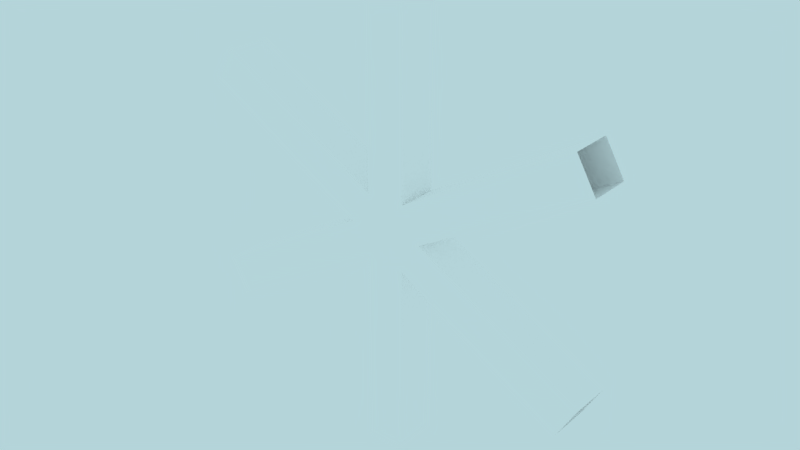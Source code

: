 # Source: dirijabellopast.blend  (saved by Blender 2.77.0; exported with 4.5.12 LTS)
import bpy
from mathutils import Matrix  # noqa: F401  (used for matrix-valued properties, if any)

bpy.ops.wm.read_factory_settings(use_empty=True)
scene = bpy.context.scene
scene.name = 'Scene'

# ---- collections
col_collection_1 = bpy.data.collections.new('Collection 1'); scene.collection.children.link(col_collection_1)

# ---- materials (node trees are filled in below, after node groups)
mat_engines = bpy.data.materials.new('engines')
mat_engines.alpha_threshold = 0.0
mat_engines.use_transparent_shadow = False
mat_engines.diffuse_color = (1.0, 1.0, 1.0, 1.0)
mat_engines.roughness = 0.5

# ---- material node trees

# ---- world
world_world = bpy.data.worlds.new('World'); scene.world = world_world
world_world.color = (0.4591, 0.6609, 0.6982)
world_world.use_sun_shadow = False
world_world.sun_shadow_jitter_overblur = 0.0
world_world.cycles.sampling_method = 'MANUAL'
world_world.light_settings.ao_factor = 0.2481

# ---- meshes
me_sphere = bpy.data.meshes.new('Sphere')
me_sphere.from_pydata([(0.0255, 0.01386, 2.98e-08), (0.0255, -0.01386, 2.98e-08), (0.01275, -0.01386, 0.02208), (0.01275, 0.01386, 0.02208), (-0.01275, -0.01386, 0.02208), (-0.01275, 0.01386, 0.02208), (-0.0255, -0.01386, 2.98e-08), (-0.0255, 0.01386, 2.98e-08), (-0.01275, -0.01386, -0.02208), (-0.01275, 0.01386, -0.02208), (0.01275, -0.01386, -0.02208), (0.01275, 0.01386, -0.02208), (0.01275, -0.01386, 0.1521), (0.01275, 0.01386, 0.1521), (-0.01275, -0.01386, 0.1521), (-0.01275, 0.01386, 0.1521), (0.1381, 0.01386, 0.065), (0.1381, -0.01386, 0.065), (0.1253, -0.01386, 0.08708), (0.1253, 0.01386, 0.08708), (0.1381, 0.01386, -0.065), (0.1381, -0.01386, -0.065), (0.1253, -0.01386, -0.08708), (0.1253, 0.01386, -0.08708), (-0.01275, -0.01386, -0.1521), (-0.01275, 0.01386, -0.1521), (0.01275, -0.01386, -0.1521), (0.01275, 0.01386, -0.1521), (-0.1381, -0.01386, -0.065), (-0.1381, 0.01386, -0.065), (-0.1253, -0.01386, -0.08708), (-0.1253, 0.01386, -0.08708), (-0.1253, -0.01386, 0.08708), (-0.1253, 0.01386, 0.08708), (-0.1381, -0.01386, 0.065), (-0.1381, 0.01386, 0.065)], [], [(2, 1, 17, 18), (3, 5, 15, 13), (7, 6, 34, 35), (8, 6, 28, 30), (11, 10, 26, 27), (10, 11, 23, 22), (2, 4, 6, 8, 10, 1), (4, 2, 12, 14), (2, 3, 13, 12), (5, 4, 14, 15), (0, 3, 19, 16), (3, 2, 18, 19), (1, 0, 16, 17), (0, 1, 21, 20), (1, 10, 22, 21), (11, 0, 20, 23), (10, 8, 24, 26), (9, 11, 27, 25), (8, 9, 25, 24), (6, 7, 29, 28), (9, 8, 30, 31), (7, 9, 31, 29), (5, 7, 35, 33), (6, 4, 32, 34), (4, 5, 33, 32)])
_uv = me_sphere.uv_layers.new(name='UVMap')
_uv.uv.foreach_set('vector', [0.0, 0.0, 0.0, 0.0, 0.0, 0.0, 0.0, 0.0, 0.0, 0.0, 0.0, 0.0, 0.0, 0.0, 0.0, 0.0, 0.0, 0.0, 0.0, 0.0, 0.0, 0.0, 0.0, 0.0, 0.0, 0.0, 0.0, 0.0, 0.0, 0.0, 0.0, 0.0, 0.0, 0.0, 0.0, 0.0, 0.0, 0.0, 0.0, 0.0, 0.0, 0.0, 0.0, 0.0, 0.0, 0.0, 0.0, 0.0, 0.0, 0.0, 0.0, 0.0, 0.0, 0.0, 0.0, 0.0, 0.0, 0.0, 0.0, 0.0, 0.0, 0.0, 0.0, 0.0, 0.0, 0.0, 0.0, 0.0, 0.0, 0.0, 0.0, 0.0, 0.0, 0.0, 0.0, 0.0, 0.0, 0.0, 0.0, 0.0, 0.0, 0.0, 0.0, 0.0, 0.0, 0.0, 0.0, 0.0, 0.0, 0.0, 0.0, 0.0, 0.0, 0.0, 0.0, 0.0, 0.0, 0.0, 0.0, 0.0, 0.0, 0.0, 0.0, 0.0, 0.0, 0.0, 0.0, 0.0, 0.0, 0.0, 0.0, 0.0, 0.0, 0.0, 0.0, 0.0, 0.0, 0.0, 0.0, 0.0, 0.0, 0.0, 0.0, 0.0, 0.0, 0.0, 0.0, 0.0, 0.0, 0.0, 0.0, 0.0, 0.0, 0.0, 0.0, 0.0, 0.0, 0.0, 0.0, 0.0, 0.0, 0.0, 0.0, 0.0, 0.0, 0.0, 0.0, 0.0, 0.0, 0.0, 0.0, 0.0, 0.0, 0.0, 0.0, 0.0, 0.0, 0.0, 0.0, 0.0, 0.0, 0.0, 0.0, 0.0, 0.0, 0.0, 0.0, 0.0, 0.0, 0.0, 0.0, 0.0, 0.0, 0.0, 0.0, 0.0, 0.0, 0.0, 0.0, 0.0, 0.0, 0.0, 0.0, 0.0, 0.0, 0.0, 0.0, 0.0, 0.0, 0.0, 0.0, 0.0, 0.0, 0.0, 0.0, 0.0, 0.0, 0.0, 0.0, 0.0, 0.0, 0.0, 0.0, 0.0])
me_sphere.materials.append(mat_engines)
me_sphere.use_remesh_preserve_volume = False
me_sphere.use_remesh_preserve_attributes = False
me_sphere.use_mirror_vertex_groups = False
me_sphere.use_paint_bone_selection = False
me_sphere.use_paint_mask = True
me_sphere.update()

# ---- objects
ob_sphere = bpy.data.objects.new('Sphere', me_sphere)

# ---- transforms, parenting, visibility, modifiers, constraints
ob_sphere.location = (0.0, 0.0, 0.0)
ob_sphere.lineart.crease_threshold = 0.0

# ---- collection membership
col_collection_1.objects.link(ob_sphere)

# ---- scene / render settings (as saved in the file)
scene.frame_start = 1; scene.frame_end = 250; scene.frame_set(1)
scene.render.engine = 'BLENDER_EEVEE_NEXT'
scene.render.resolution_percentage = 50
scene.render.dither_intensity = 0.0
scene.cycles.use_denoising = False
scene.cycles.samples = 128
scene.cycles.sampling_pattern = 'TABULATED_SOBOL'
scene.cycles.light_sampling_threshold = 0.0
scene.cycles.use_adaptive_sampling = False
scene.cycles.use_light_tree = False
scene.cycles.blur_glossy = 0.0
scene.cycles.sample_clamp_indirect = 0.0
scene.view_settings.view_transform = 'Standard'
bpy.context.view_layer.update()

# ---- added for rendering (the .blend has no active camera): camera
cam_auto = bpy.data.cameras.new('AutoCamera')
cam_auto.lens = 50.0
cam_auto.sensor_width = 36.0
cam_auto.clip_end = 1000.0
ob_auto_camera = bpy.data.objects.new('AutoCamera', cam_auto)
scene.collection.objects.link(ob_auto_camera)
ob_auto_camera.location = (0.380979, -0.457174, 0.304783)
ob_auto_camera.rotation_euler = (1.09748, -7.21219e-08, 0.694738)
scene.camera = ob_auto_camera
bpy.context.view_layer.update()

